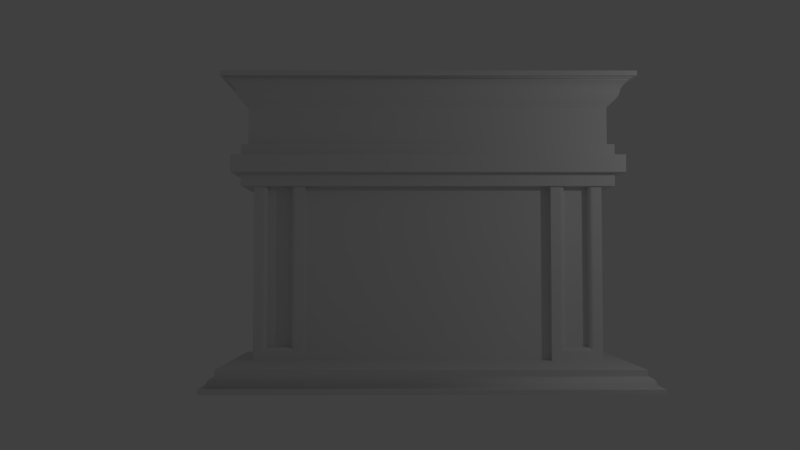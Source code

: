 # Source: living_room.blend  (saved by Blender 2.79.0; exported with 4.5.12 LTS)
import bpy
from mathutils import Matrix  # noqa: F401  (used for matrix-valued properties, if any)

bpy.ops.wm.read_factory_settings(use_empty=True)
scene = bpy.context.scene
scene.name = 'Scene'

# ---- collections
col_collection_1 = bpy.data.collections.new('Collection 1'); scene.collection.children.link(col_collection_1)

# ---- materials (node trees are filled in below, after node groups)
mat_material = bpy.data.materials.new('Material')
mat_material.alpha_threshold = 0.0
mat_material.use_transparent_shadow = False
mat_material.roughness = 0.5
mat_material.line_color = (0.0, 0.0, 0.0, 1.0)

# ---- material node trees

# ---- world
world_world = bpy.data.worlds.new('World'); scene.world = world_world
world_world.color = (0.05088, 0.05088, 0.05088)
world_world.use_sun_shadow = False
world_world.sun_shadow_jitter_overblur = 0.0
world_world.cycles.sampling_method = 'MANUAL'

# ---- cameras
cam_camera = bpy.data.cameras.new('Camera')
cam_camera.clip_end = 100.0
cam_camera.lens = 35.0
cam_camera.sensor_width = 32.0
cam_camera.sensor_height = 18.0
cam_camera.ortho_scale = 7.314
cam_camera.dof.focus_distance = 0.0
cam_camera.dof.aperture_fstop = 128.0

# ---- lights
light_lamp = bpy.data.lights.new('Lamp', 'POINT')
light_lamp.transmission_factor = 0.0
light_lamp.cutoff_distance = 30.0
light_lamp.energy = 100.0
light_lamp.shadow_buffer_clip_start = 1.001
light_lamp.shadow_soft_size = 0.1
light_lamp.shadow_maximum_resolution = 0.006
light_lamp.use_absolute_resolution = True

# ---- meshes
me_cube = bpy.data.meshes.new('Cube')
me_cube.from_pydata([(4.0, 1.0, 0.4646), (4.0, -1.0, 0.4646), (4.0, 1.0, 4.465), (4.0, -1.0, 4.465), (4.15, 1.0, 5.43), (4.15, -1.15, 5.43), (4.295, 1.0, 4.765), (4.295, -1.284, 4.765), (4.295, 1.0, 5.165), (4.295, -1.284, 5.165), (0.0, 1.0, 0.4646), (0.0, -1.0, 0.4646), (0.0, 1.0, 4.465), (0.0, -1.0, 4.465), (0.0, 1.0, 5.465), (0.0, -1.15, 5.43), (0.0, -1.284, 4.765), (0.0, -1.284, 5.43), (3.7, -1.0, 0.4646), (3.7, -1.0, 4.465), (3.145, -1.0, 0.4646), (3.145, -1.0, 4.465), (4.0, -1.0, 0.7646), (3.7, -1.0, 0.7646), (3.145, -1.0, 0.7646), (4.0, 1.0, 0.3276), (2.831, -1.0, 0.4646), (2.83, -1.0, 4.465), (2.83, -1.0, 0.7646), (4.0, -1.2, 0.7646), (4.0, -1.2, 4.465), (4.0, -1.2, 0.4646), (3.7, -1.2, 0.4646), (3.145, -1.2, 0.4646), (2.831, -1.2, 0.4646), (2.83, -1.2, 4.465), (2.83, -1.2, 0.7646), (0.0, -1.0, 0.3276), (0.0, 1.0, 0.3276), (4.5, 1.0, 0.4646), (4.5, -3.0, 0.4646), (4.5, 1.0, 0.3276), (4.5, -3.0, 0.3276), (2.831, -3.0, 0.4646), (0.0, -3.0, 0.4646), (3.7, -3.0, 0.4646), (0.0, -3.0, 0.3276), (3.145, -3.0, 0.4646), (4.295, 1.0, 4.465), (4.295, -1.284, 4.465), (4.295, 1.0, 5.43), (4.295, -1.284, 5.43), (3.039, -1.284, 4.465), (0.0, -1.284, 4.465), (3.973, -1.284, 4.465), (3.377, -1.284, 4.465), (0.0, -1.284, 5.165), (4.5, -1.5, 4.765), (4.5, -1.5, 5.165), (0.0, -1.5, 4.765), (0.0, -1.5, 5.165), (4.5, 1.0, 4.765), (4.5, 1.0, 5.165), (0.0, -1.0, 3.965), (2.83, -1.0, 3.965), (4.15, 1.0, 6.086), (4.15, -1.15, 6.086), (0.0, 1.0, 6.086), (0.0, -1.15, 6.086), (0.0, -1.0, 0.1048), (0.0, 1.0, 0.1048), (4.0, 1.0, 0.1048), (4.5, 1.0, 0.1048), (4.785, -3.35, 0.1048), (0.0, -3.0, 0.1048), (4.66, 1.0, 0.1048), (4.66, -3.2, 0.1048), (0.0, -3.2, 0.1048), (0.0, -1.0, -0.0003101), (0.0, 1.0, -0.0003101), (4.0, 1.0, -0.0003101), (4.5, 1.0, -0.0003101), (4.5, -3.0, -0.0003101), (0.0, -3.0, -0.0003101), (4.66, 1.0, -0.0003101), (4.66, -3.2, -0.0003101), (0.0, -3.2, -0.0003101), (4.785, -3.35, -0.0003101), (4.785, 1.0, 0.1048), (0.0, -3.35, 0.1048), (4.785, 1.0, -0.0003101), (0.0, -3.35, -0.0003101), (4.151, 1.0, 6.301), (4.151, -1.15, 6.301), (0.0, 1.0, 6.301), (0.0, -1.15, 6.301), (4.449, 1.0, 6.726), (4.449, -1.324, 6.726), (0.0, 1.0, 6.726), (0.0, -1.324, 6.726), (0.0, 1.0, 6.337), (0.0, 1.0, 6.373), (0.0, 1.0, 6.409), (0.0, 1.0, 6.445), (0.0, 1.0, 6.481), (0.0, 1.0, 6.517), (0.0, 1.0, 6.553), (0.0, 1.0, 6.589), (0.0, 1.0, 6.625), (0.0, 1.0, 6.661), (0.0, 1.0, 6.697), (4.435, 1.0, 6.697), (4.429, 1.0, 6.661), (4.421, 1.0, 6.625), (4.41, 1.0, 6.589), (4.391, 1.0, 6.553), (4.367, 1.0, 6.517), (4.339, 1.0, 6.481), (4.303, 1.0, 6.445), (4.263, 1.0, 6.409), (4.222, 1.0, 6.373), (4.184, 1.0, 6.337), (4.435, -1.31, 6.697), (4.429, -1.307, 6.661), (4.421, -1.3, 6.625), (4.41, -1.29, 6.589), (4.391, -1.278, 6.553), (4.367, -1.263, 6.517), (4.339, -1.248, 6.481), (4.303, -1.228, 6.445), (4.263, -1.206, 6.409), (4.222, -1.186, 6.373), (4.184, -1.168, 6.337), (0.0, -1.31, 6.697), (0.0, -1.307, 6.661), (0.0, -1.3, 6.625), (0.0, -1.29, 6.589), (0.0, -1.278, 6.553), (0.0, -1.263, 6.517), (0.0, -1.248, 6.481), (0.0, -1.228, 6.445), (0.0, -1.206, 6.409), (0.0, -1.186, 6.373), (0.0, -1.168, 6.337), (4.58, 1.0, 6.939), (0.0, -1.674, 7.052), (0.0, 1.0, 6.939), (0.0, -1.474, 6.939), (4.471, 1.0, 6.761), (4.493, 1.0, 6.789), (4.52, 1.0, 6.817), (4.55, 1.0, 6.846), (4.58, 1.0, 6.874), (4.58, 1.0, 6.902), (4.58, -1.474, 6.902), (4.58, -1.474, 6.874), (4.55, -1.425, 6.846), (4.52, -1.392, 6.817), (4.493, -1.363, 6.789), (4.471, -1.345, 6.761), (0.0, -1.474, 6.902), (0.0, -1.474, 6.874), (0.0, -1.425, 6.846), (0.0, -1.392, 6.817), (0.0, -1.363, 6.789), (0.0, -1.345, 6.761), (0.0, 1.0, 6.902), (0.0, 1.0, 6.874), (0.0, 1.0, 6.846), (0.0, 1.0, 6.817), (0.0, 1.0, 6.789), (0.0, 1.0, 6.761), (4.655, 0.9999, 6.939), (4.655, -1.579, 6.939), (0.0, -1.579, 6.939), (4.58, 1.0, 7.052), (4.58, -1.474, 7.052), (0.0, 1.0, 7.052), (0.0, -1.474, 7.052), (0.0, -1.579, 7.052), (4.655, 0.9999, 7.052), (4.655, -1.579, 7.052), (0.0, -1.674, 6.939), (4.726, 0.9999, 6.939), (4.726, -1.674, 6.939), (4.726, -1.674, 7.052), (4.726, 0.9999, 7.052), (4.5, 1.0, 0.3276), (4.66, 1.0, 0.1048), (4.542, 1.0, 0.32), (4.58, 1.0, 0.2977), (4.613, 1.0, 0.2623), (4.639, 1.0, 0.2162), (4.655, 1.0, 0.1625), (4.5, -3.0, 0.3276), (4.66, -3.2, 0.1048), (4.542, -3.052, 0.32), (4.58, -3.1, 0.2977), (4.613, -3.141, 0.2623), (4.639, -3.173, 0.2162), (4.655, -3.193, 0.1625), (0.0, -3.2, 0.1048), (0.0, -3.0, 0.3276), (0.0, -3.193, 0.1625), (0.0, -3.173, 0.2162), (0.0, -3.141, 0.2623), (0.0, -3.1, 0.2977), (0.0, -3.052, 0.32), (3.7, -1.105, 4.465), (3.795, -1.2, 4.465), (3.705, -1.134, 4.465), (3.718, -1.161, 4.465), (3.739, -1.182, 4.465), (3.766, -1.195, 4.465), (3.7, -1.105, 0.7646), (3.795, -1.2, 0.6693), (3.705, -1.134, 0.7599), (3.718, -1.161, 0.7464), (3.739, -1.182, 0.7253), (3.766, -1.195, 0.6987), (3.05, -1.2, 0.6693), (3.145, -1.105, 0.7646), (3.079, -1.195, 0.6987), (3.106, -1.182, 0.7253), (3.127, -1.161, 0.7464), (3.14, -1.134, 0.7599), (3.05, -1.2, 4.465), (3.145, -1.105, 4.465), (3.079, -1.195, 4.465), (3.106, -1.182, 4.465), (3.127, -1.161, 4.465), (3.14, -1.134, 4.465), (4.655, 0.9999, 6.939), (4.58, 1.0, 6.902), (4.649, 0.9999, 6.925), (4.633, 0.9999, 6.913), (4.609, 1.0, 6.905), (4.58, -1.474, 6.902), (4.655, -1.579, 6.939), (4.609, -1.515, 6.905), (4.633, -1.549, 6.913), (4.649, -1.571, 6.925), (0.0, -1.474, 6.902), (0.0, -1.579, 6.939), (0.0, -1.515, 6.905), (0.0, -1.549, 6.913), (0.0, -1.571, 6.925)], [], [(10, 12, 2, 0), (19, 3, 49, 54), (4, 5, 51, 50), (56, 16, 59, 60), (3, 2, 48, 49), (2, 4, 50, 8, 6, 48), (5, 15, 17, 51), (0, 2, 3, 22, 1), (220, 226, 35, 36), (21, 19, 54, 55), (27, 21, 55, 52), (1, 18, 45, 40), (23, 19, 21, 24), (26, 20, 33, 34), (33, 220, 36, 34), (28, 26, 34, 36), (15, 5, 66, 68), (13, 27, 52, 53), (10, 0, 25, 38), (20, 18, 32, 33), (2, 12, 14, 4), (8, 9, 58, 62), (19, 23, 214, 208), (23, 24, 221, 214), (32, 215, 220, 33), (24, 21, 227, 221), (21, 27, 35, 226, 228, 229, 230, 231, 227), (27, 64, 28, 36, 35), (18, 1, 31, 32), (31, 29, 215, 32), (1, 22, 29, 31), (22, 3, 30, 29), (29, 30, 209, 215), (63, 64, 27, 13), (39, 40, 42, 41), (11, 10, 38, 37), (47, 43, 44, 46, 42, 40, 45), (26, 11, 44, 43), (0, 1, 40, 39), (18, 20, 47, 45), (11, 37, 46, 44), (25, 0, 39, 41), (25, 41, 72, 71), (20, 26, 43, 47), (6, 7, 49, 48), (9, 8, 50, 51), (7, 16, 53, 52, 55, 54, 49), (56, 9, 51, 17), (57, 61, 62, 58), (57, 58, 60, 59), (6, 8, 62, 61), (7, 57, 59, 16), (7, 6, 61, 57), (9, 56, 60, 58), (26, 28, 64, 63, 11), (68, 66, 93, 95), (5, 4, 65, 66), (14, 15, 68, 67), (4, 14, 67, 65), (72, 75, 84, 81), (38, 25, 71, 70), (77, 86, 91, 89), (37, 38, 70, 69), (42, 46, 202, 194), (46, 37, 69, 74), (72, 41, 187, 189, 190, 191, 192, 193, 188, 75), (46, 74, 77, 201, 203, 204, 205, 206, 207, 202), (195, 201, 77, 76), (41, 42, 194, 187), (71, 72, 81, 80), (80, 81, 82, 83, 78, 79), (83, 82, 85, 86), (82, 81, 84, 85), (70, 71, 80, 79), (77, 74, 83, 86), (86, 85, 87, 91), (74, 69, 78, 83), (69, 70, 79, 78), (88, 73, 87, 90), (73, 89, 91, 87), (75, 76, 73, 88), (85, 84, 90, 87), (76, 77, 89, 73), (84, 75, 88, 90), (111, 110, 98, 96), (67, 68, 95, 94), (65, 67, 94, 92), (66, 65, 92, 93), (243, 238, 173, 174), (122, 111, 96, 97), (133, 122, 97, 99), (110, 133, 99, 98), (94, 95, 143, 100), (100, 143, 142, 101), (101, 142, 141, 102), (102, 141, 140, 103), (103, 140, 139, 104), (104, 139, 138, 105), (105, 138, 137, 106), (106, 137, 136, 107), (107, 136, 135, 108), (108, 135, 134, 109), (109, 134, 133, 110), (95, 93, 132, 143), (143, 132, 131, 142), (142, 131, 130, 141), (141, 130, 129, 140), (140, 129, 128, 139), (139, 128, 127, 138), (138, 127, 126, 137), (137, 126, 125, 136), (136, 125, 124, 135), (135, 124, 123, 134), (134, 123, 122, 133), (93, 92, 121, 132), (132, 121, 120, 131), (131, 120, 119, 130), (130, 119, 118, 129), (129, 118, 117, 128), (128, 117, 116, 127), (127, 116, 115, 126), (126, 115, 114, 125), (125, 114, 113, 124), (124, 113, 112, 123), (123, 112, 111, 122), (92, 94, 100, 121), (121, 100, 101, 120), (120, 101, 102, 119), (119, 102, 103, 118), (118, 103, 104, 117), (117, 104, 105, 116), (116, 105, 106, 115), (115, 106, 107, 114), (114, 107, 108, 113), (113, 108, 109, 112), (112, 109, 110, 111), (172, 144, 175, 180), (144, 146, 177, 175), (166, 160, 147, 146), (153, 166, 146, 144), (96, 98, 171, 148), (148, 171, 170, 149), (149, 170, 169, 150), (150, 169, 168, 151), (151, 168, 167, 152), (152, 167, 166, 153), (98, 99, 165, 171), (171, 165, 164, 170), (170, 164, 163, 169), (169, 163, 162, 168), (168, 162, 161, 167), (167, 161, 160, 166), (99, 97, 159, 165), (165, 159, 158, 164), (164, 158, 157, 163), (163, 157, 156, 162), (162, 156, 155, 161), (161, 155, 154, 160), (97, 96, 148, 159), (159, 148, 149, 158), (158, 149, 150, 157), (157, 150, 151, 156), (156, 151, 152, 155), (155, 152, 153, 154), (154, 153, 233, 237), (160, 154, 237, 242), (153, 144, 172, 232, 234, 235, 236, 233), (180, 181, 185, 186), (147, 160, 242, 244, 245, 246, 243, 174), (175, 177, 178, 176), (176, 178, 179, 181), (175, 176, 181, 180), (147, 174, 179, 178), (146, 147, 178, 177), (174, 173, 184, 182), (182, 184, 185, 145), (184, 183, 186, 185), (179, 174, 182, 145), (172, 180, 186, 183), (173, 172, 183, 184), (181, 179, 145, 185), (187, 194, 196, 189), (189, 196, 197, 190), (190, 197, 198, 191), (191, 198, 199, 192), (192, 199, 200, 193), (193, 200, 195, 188), (194, 202, 207, 196), (196, 207, 206, 197), (197, 206, 205, 198), (198, 205, 204, 199), (199, 204, 203, 200), (200, 203, 201, 195), (188, 195, 76, 75), (208, 214, 216, 210), (210, 216, 217, 211), (211, 217, 218, 212), (212, 218, 219, 213), (213, 219, 215, 209), (226, 220, 222, 228), (228, 222, 223, 229), (229, 223, 224, 230), (230, 224, 225, 231), (231, 225, 221, 227), (214, 221, 225, 216), (216, 225, 224, 217), (217, 224, 223, 218), (218, 223, 222, 219), (219, 222, 220, 215), (3, 19, 208, 210, 211, 212, 213, 209, 30), (238, 243, 246, 241), (241, 246, 245, 240), (240, 245, 244, 239), (239, 244, 242, 237), (232, 238, 241, 234), (234, 241, 240, 235), (235, 240, 239, 236), (236, 239, 237, 233), (238, 232, 172, 173)])
me_cube.polygons.foreach_set('use_smooth', [0, 0, 0, 0, 0, 0, 0, 0, 0, 0, 0, 0, 0, 0, 0, 0, 0, 0, 0, 0, 0, 0, 0, 0, 0, 0, 0, 0, 0, 0, 0, 0, 0, 0, 0, 0, 0, 0, 0, 0, 0, 0, 0, 0, 0, 0, 0, 0, 0, 0, 0, 0, 0, 0, 0, 0, 0, 0, 0, 0, 0, 0, 0, 0, 0, 0, 0, 0, 0, 0, 0, 0, 0, 0, 0, 0, 0, 0, 0, 0, 0, 0, 0, 0, 0, 0, 0, 0, 0, 0, 0, 0, 0, 0, 0, 0, 0, 0, 0, 0, 0, 0, 0, 0, 0, 0, 0, 0, 0, 0, 0, 0, 0, 0, 0, 0, 0, 0, 0, 0, 0, 0, 0, 0, 0, 0, 0, 0, 0, 0, 0, 0, 0, 0, 0, 0, 0, 0, 0, 0, 0, 0, 0, 0, 0, 0, 0, 0, 0, 0, 0, 0, 0, 0, 0, 0, 0, 0, 0, 0, 0, 0, 0, 0, 0, 0, 0, 0, 0, 0, 0, 0, 0, 0, 0, 0, 0, 0, 0, 0, 0, 1, 1, 1, 1, 1, 1, 1, 1, 1, 1, 1, 1, 0, 0, 0, 0, 0, 0, 0, 0, 0, 0, 0, 0, 0, 0, 0, 0, 0, 1, 1, 1, 1, 1, 1, 1, 1, 0])
me_cube.materials.append(mat_material)
me_cube.use_remesh_preserve_volume = False
me_cube.use_remesh_preserve_attributes = False
me_cube.use_mirror_vertex_groups = False
me_cube.update()

# ---- objects
ob_chimney = bpy.data.objects.new('Chimney', me_cube)
ob_lamp = bpy.data.objects.new('Lamp', light_lamp)
ob_camera = bpy.data.objects.new('Camera', cam_camera)

# ---- transforms, parenting, visibility, modifiers, constraints
ob_chimney.location = (0.0, 0.0, 0.0)
ob_chimney.lock_rotations_4d = False
ob_chimney.empty_display_type = 'ARROWS'
ob_chimney.lineart.crease_threshold = 0.0
_vg = ob_chimney.vertex_groups.new(name='Bottom bevel')
_vg = ob_chimney.vertex_groups.new(name='Side bevel')
_vg = ob_chimney.vertex_groups.new(name='Top center bevel')
_vg = ob_chimney.vertex_groups.new(name='Top bevel')
_m = ob_chimney.modifiers.new('Mirror', 'MIRROR')
_m.use_clip = True
ob_lamp.location = (7.763, -6.054, 5.904)
ob_lamp.rotation_euler = (0.6503, 0.05522, 1.866)
ob_lamp.lock_rotations_4d = False
ob_lamp.empty_display_type = 'ARROWS'
ob_lamp.color = (0.0, 0.0, 0.0, 0.0)
ob_lamp.lineart.crease_threshold = 0.0
ob_camera.location = (-0.7246, -21.29, 2.579)
ob_camera.rotation_euler = (1.62, -1.419e-06, -0.004069)
ob_camera.lock_rotations_4d = False
ob_camera.empty_display_type = 'ARROWS'
ob_camera.color = (0.0, 0.0, 0.0, 0.0)
ob_camera.display_type = 'WIRE'
ob_camera.lineart.crease_threshold = 0.0

# ---- collection membership
col_collection_1.objects.link(ob_chimney)
col_collection_1.objects.link(ob_lamp)
col_collection_1.objects.link(ob_camera)

# ---- scene / render settings (as saved in the file)
scene.camera = ob_camera
scene.frame_start = 1; scene.frame_end = 250; scene.frame_set(1)
scene.render.engine = 'BLENDER_EEVEE_NEXT'
scene.render.resolution_percentage = 50
scene.render.dither_intensity = 0.0
scene.cycles.use_denoising = False
scene.cycles.samples = 128
scene.cycles.sampling_pattern = 'TABULATED_SOBOL'
scene.cycles.use_adaptive_sampling = False
scene.cycles.use_light_tree = False
scene.cycles.blur_glossy = 0.0
scene.cycles.sample_clamp_indirect = 0.0
scene.view_settings.view_transform = 'Standard'
bpy.context.view_layer.update()
